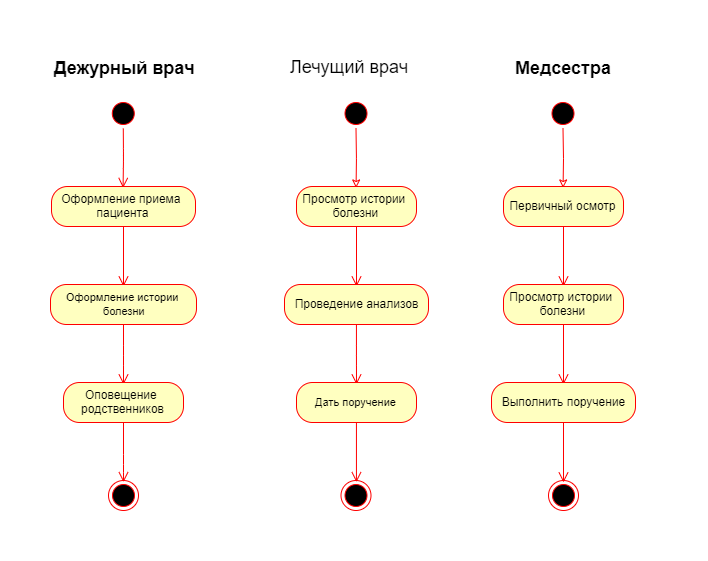

The diagram above was exported from draw.io. Its source (the exported page's mxGraphModel, read from the mxfile embedded in the PNG):
<mxGraphModel dx="2675" dy="1781" grid="0" gridSize="7" guides="1" tooltips="1" connect="1" arrows="1" fold="1" page="1" pageScale="1" pageWidth="1654" pageHeight="1169" background="none" math="0" shadow="0">
  <root>
    <mxCell id="0" />
    <mxCell id="1" parent="0" />
    <mxCell id="2" value="" style="ellipse;html=1;shape=startState;fillColor=#000000;strokeColor=#ff0000;" vertex="1" parent="1">
      <mxGeometry x="-1050.22" y="3720" width="30" height="30" as="geometry" />
    </mxCell>
    <mxCell id="3" value="" style="edgeStyle=orthogonalEdgeStyle;html=1;verticalAlign=bottom;endArrow=open;endSize=8;strokeColor=#ff0000;entryX=0.5;entryY=0;entryDx=0;entryDy=0;" edge="1" source="2" parent="1">
      <mxGeometry relative="1" as="geometry">
        <mxPoint x="-1035.4285714285713" y="3809.4285714285716" as="targetPoint" />
      </mxGeometry>
    </mxCell>
    <mxCell id="4" value="&lt;span style=&quot;font-size: 18px; white-space: nowrap;&quot;&gt;Дежурный врач&lt;/span&gt;" style="text;html=1;strokeColor=none;fillColor=none;align=center;verticalAlign=middle;whiteSpace=wrap;rounded=0;fontSize=18;fontStyle=1" vertex="1" parent="1">
      <mxGeometry x="-1089.29" y="3679" width="108.14" height="20" as="geometry" />
    </mxCell>
    <mxCell id="5" value="&lt;span style=&quot;white-space: nowrap&quot;&gt;Медсестра&lt;/span&gt;" style="text;html=1;strokeColor=none;fillColor=none;align=center;verticalAlign=middle;whiteSpace=wrap;rounded=0;fontSize=18;fontStyle=1" vertex="1" parent="1">
      <mxGeometry x="-688.86" y="3679" width="187.71" height="20" as="geometry" />
    </mxCell>
    <mxCell id="6" value="" style="edgeStyle=orthogonalEdgeStyle;rounded=0;orthogonalLoop=1;jettySize=auto;html=1;endArrow=classic;endFill=0;strokeColor=#FF0000;strokeWidth=1;fontSize=18;entryX=0.5;entryY=0;entryDx=0;entryDy=0;" edge="1" source="7" parent="1">
      <mxGeometry relative="1" as="geometry">
        <mxPoint x="-595.4285714285711" y="3809.4285714285716" as="targetPoint" />
      </mxGeometry>
    </mxCell>
    <mxCell id="7" value="" style="ellipse;html=1;shape=startState;fillColor=#000000;strokeColor=#ff0000;" vertex="1" parent="1">
      <mxGeometry x="-610.4999999999999" y="3720" width="30" height="30" as="geometry" />
    </mxCell>
    <mxCell id="8" value="Лечущий врач" style="text;html=1;fontSize=18;" vertex="1" parent="1">
      <mxGeometry x="-870" y="3672.5" width="135" height="33" as="geometry" />
    </mxCell>
    <mxCell id="9" value="" style="edgeStyle=orthogonalEdgeStyle;rounded=0;orthogonalLoop=1;jettySize=auto;html=1;endArrow=classic;endFill=0;strokeColor=#FF0000;strokeWidth=1;fontSize=18;entryX=0.5;entryY=0;entryDx=0;entryDy=0;" edge="1" source="10" parent="1">
      <mxGeometry relative="1" as="geometry">
        <mxPoint x="-802.4285714285711" y="3809.4285714285716" as="targetPoint" />
      </mxGeometry>
    </mxCell>
    <mxCell id="10" value="" style="ellipse;html=1;shape=startState;fillColor=#000000;strokeColor=#ff0000;" vertex="1" parent="1">
      <mxGeometry x="-817.4999999999999" y="3720" width="30" height="30" as="geometry" />
    </mxCell>
    <mxCell id="11" value="&lt;span style=&quot;text-align: left ; white-space: nowrap&quot;&gt;Оформление приема&amp;nbsp;&lt;/span&gt;&lt;br style=&quot;text-align: left ; white-space: nowrap ; padding: 0px ; margin: 0px&quot;&gt;&lt;span style=&quot;text-align: left ; white-space: nowrap&quot;&gt;пациента&lt;/span&gt;" style="rounded=1;whiteSpace=wrap;html=1;arcSize=40;fontColor=#000000;fillColor=#ffffc0;strokeColor=#ff0000;" vertex="1" parent="1">
      <mxGeometry x="-1107" y="3808" width="144" height="40" as="geometry" />
    </mxCell>
    <mxCell id="12" value="" style="edgeStyle=orthogonalEdgeStyle;html=1;verticalAlign=bottom;endArrow=open;endSize=8;strokeColor=#ff0000;fontSize=18;" edge="1" source="11" parent="1">
      <mxGeometry relative="1" as="geometry">
        <mxPoint x="-1035" y="3908" as="targetPoint" />
      </mxGeometry>
    </mxCell>
    <mxCell id="13" value="&lt;span style=&quot;font-size: 11px ; white-space: nowrap&quot;&gt;Оформление истории &lt;br&gt;болезни&lt;/span&gt;" style="rounded=1;whiteSpace=wrap;html=1;arcSize=40;fontColor=#000000;fillColor=#ffffc0;strokeColor=#ff0000;" vertex="1" parent="1">
      <mxGeometry x="-1108" y="3906" width="146" height="40" as="geometry" />
    </mxCell>
    <mxCell id="14" value="" style="edgeStyle=orthogonalEdgeStyle;html=1;verticalAlign=bottom;endArrow=open;endSize=8;strokeColor=#ff0000;fontSize=18;" edge="1" source="13" parent="1">
      <mxGeometry relative="1" as="geometry">
        <mxPoint x="-1035" y="4006" as="targetPoint" />
      </mxGeometry>
    </mxCell>
    <mxCell id="15" value="&lt;span style=&quot;text-align: left ; white-space: nowrap&quot;&gt;Оповещение&amp;nbsp;&lt;/span&gt;&lt;br style=&quot;text-align: left ; white-space: nowrap ; padding: 0px ; margin: 0px&quot;&gt;&lt;span style=&quot;text-align: left ; white-space: nowrap&quot;&gt;родственников&lt;/span&gt;" style="rounded=1;whiteSpace=wrap;html=1;arcSize=40;fontColor=#000000;fillColor=#ffffc0;strokeColor=#ff0000;" vertex="1" parent="1">
      <mxGeometry x="-1095" y="4004" width="120" height="40" as="geometry" />
    </mxCell>
    <mxCell id="16" value="" style="edgeStyle=orthogonalEdgeStyle;html=1;verticalAlign=bottom;endArrow=open;endSize=8;strokeColor=#ff0000;fontSize=18;" edge="1" source="15" parent="1">
      <mxGeometry relative="1" as="geometry">
        <mxPoint x="-1035" y="4103.705882352941" as="targetPoint" />
        <Array as="points">
          <mxPoint x="-1035" y="4086" />
          <mxPoint x="-1035" y="4086" />
        </Array>
      </mxGeometry>
    </mxCell>
    <mxCell id="17" value="" style="ellipse;html=1;shape=endState;fillColor=#000000;strokeColor=#ff0000;fontSize=18;" vertex="1" parent="1">
      <mxGeometry x="-1050" y="4102" width="30" height="30" as="geometry" />
    </mxCell>
    <mxCell id="18" value="&lt;span style=&quot;text-align: left ; white-space: nowrap&quot;&gt;Просмотр истории&amp;nbsp;&lt;/span&gt;&lt;br style=&quot;text-align: left ; white-space: nowrap ; padding: 0px ; margin: 0px&quot;&gt;&lt;span style=&quot;text-align: left ; white-space: nowrap&quot;&gt;болезни&lt;/span&gt;" style="rounded=1;whiteSpace=wrap;html=1;arcSize=40;fontColor=#000000;fillColor=#ffffc0;strokeColor=#ff0000;" vertex="1" parent="1">
      <mxGeometry x="-862" y="3808" width="120" height="40" as="geometry" />
    </mxCell>
    <mxCell id="19" value="" style="edgeStyle=orthogonalEdgeStyle;html=1;verticalAlign=bottom;endArrow=open;endSize=8;strokeColor=#ff0000;fontSize=18;" edge="1" source="18" parent="1">
      <mxGeometry relative="1" as="geometry">
        <mxPoint x="-802" y="3908" as="targetPoint" />
      </mxGeometry>
    </mxCell>
    <mxCell id="20" value="&lt;span style=&quot;text-align: left ; white-space: nowrap&quot;&gt;Проведение анализов&lt;/span&gt;" style="rounded=1;whiteSpace=wrap;html=1;arcSize=40;fontColor=#000000;fillColor=#ffffc0;strokeColor=#ff0000;" vertex="1" parent="1">
      <mxGeometry x="-874" y="3906" width="144" height="40" as="geometry" />
    </mxCell>
    <mxCell id="21" value="" style="edgeStyle=orthogonalEdgeStyle;html=1;verticalAlign=bottom;endArrow=open;endSize=8;strokeColor=#ff0000;fontSize=18;" edge="1" source="20" parent="1">
      <mxGeometry relative="1" as="geometry">
        <mxPoint x="-802" y="4006" as="targetPoint" />
      </mxGeometry>
    </mxCell>
    <mxCell id="22" value="&lt;span style=&quot;font-size: 11px ; white-space: nowrap&quot;&gt;Дать поручение&lt;/span&gt;" style="rounded=1;whiteSpace=wrap;html=1;arcSize=40;fontColor=#000000;fillColor=#ffffc0;strokeColor=#ff0000;" vertex="1" parent="1">
      <mxGeometry x="-862" y="4004" width="120" height="40" as="geometry" />
    </mxCell>
    <mxCell id="23" value="" style="edgeStyle=orthogonalEdgeStyle;html=1;verticalAlign=bottom;endArrow=open;endSize=8;strokeColor=#ff0000;fontSize=18;exitX=0.5;exitY=1;exitDx=0;exitDy=0;" edge="1" source="22" parent="1">
      <mxGeometry relative="1" as="geometry">
        <mxPoint x="-802.0588235294117" y="4103.705882352941" as="targetPoint" />
        <Array as="points">
          <mxPoint x="-802" y="4104" />
        </Array>
      </mxGeometry>
    </mxCell>
    <mxCell id="24" value="" style="ellipse;html=1;shape=endState;fillColor=#000000;strokeColor=#ff0000;fontSize=18;" vertex="1" parent="1">
      <mxGeometry x="-817.5" y="4102" width="30" height="30" as="geometry" />
    </mxCell>
    <mxCell id="25" value="&lt;span style=&quot;text-align: left ; white-space: nowrap&quot;&gt;Первичный осмотр&lt;/span&gt;" style="rounded=1;whiteSpace=wrap;html=1;arcSize=40;fontColor=#000000;fillColor=#ffffc0;strokeColor=#ff0000;" vertex="1" parent="1">
      <mxGeometry x="-655" y="3808" width="120" height="40" as="geometry" />
    </mxCell>
    <mxCell id="26" value="" style="edgeStyle=orthogonalEdgeStyle;html=1;verticalAlign=bottom;endArrow=open;endSize=8;strokeColor=#ff0000;fontSize=18;" edge="1" source="25" parent="1">
      <mxGeometry relative="1" as="geometry">
        <mxPoint x="-595" y="3908" as="targetPoint" />
      </mxGeometry>
    </mxCell>
    <mxCell id="27" value="&lt;span style=&quot;text-align: left ; white-space: nowrap&quot;&gt;Просмотр истории&amp;nbsp;&lt;/span&gt;&lt;br style=&quot;text-align: left ; white-space: nowrap ; padding: 0px ; margin: 0px&quot;&gt;&lt;span style=&quot;text-align: left ; white-space: nowrap&quot;&gt;болезни&lt;/span&gt;" style="rounded=1;whiteSpace=wrap;html=1;arcSize=40;fontColor=#000000;fillColor=#ffffc0;strokeColor=#ff0000;" vertex="1" parent="1">
      <mxGeometry x="-655" y="3906" width="120" height="40" as="geometry" />
    </mxCell>
    <mxCell id="28" value="" style="edgeStyle=orthogonalEdgeStyle;html=1;verticalAlign=bottom;endArrow=open;endSize=8;strokeColor=#ff0000;fontSize=18;" edge="1" source="27" parent="1">
      <mxGeometry relative="1" as="geometry">
        <mxPoint x="-595" y="4006" as="targetPoint" />
      </mxGeometry>
    </mxCell>
    <mxCell id="29" value="&lt;span style=&quot;text-align: left ; white-space: nowrap&quot;&gt;Выполнить поручение&lt;/span&gt;" style="rounded=1;whiteSpace=wrap;html=1;arcSize=40;fontColor=#000000;fillColor=#ffffc0;strokeColor=#ff0000;" vertex="1" parent="1">
      <mxGeometry x="-667" y="4004" width="144" height="40" as="geometry" />
    </mxCell>
    <mxCell id="30" value="" style="edgeStyle=orthogonalEdgeStyle;html=1;verticalAlign=bottom;endArrow=open;endSize=8;strokeColor=#ff0000;fontSize=18;" edge="1" source="29" parent="1">
      <mxGeometry relative="1" as="geometry">
        <mxPoint x="-595" y="4104" as="targetPoint" />
      </mxGeometry>
    </mxCell>
    <mxCell id="31" value="" style="ellipse;html=1;shape=endState;fillColor=#000000;strokeColor=#ff0000;fontSize=18;" vertex="1" parent="1">
      <mxGeometry x="-610" y="4102" width="30" height="30" as="geometry" />
    </mxCell>
  </root>
</mxGraphModel>